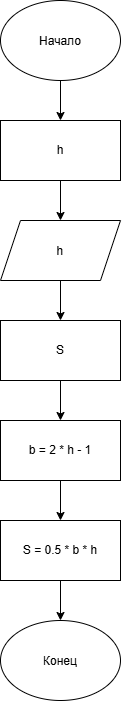

The diagram above was exported from draw.io. Its source (the exported page's mxGraphModel, read from the mxfile embedded in the PNG):
<mxGraphModel dx="1366" dy="792" grid="1" gridSize="10" guides="1" tooltips="1" connect="1" arrows="1" fold="1" page="1" pageScale="1" pageWidth="827" pageHeight="1169" math="0" shadow="0">
  <root>
    <mxCell id="0" />
    <mxCell id="1" parent="0" />
    <mxCell id="xVfs3-Hc34jBPdKn1M1t-2" parent="1" style="ellipse;whiteSpace=wrap;html=1;shapeInside=1;" value="Начало&lt;div&gt;&lt;br&gt;&lt;/div&gt;" vertex="1">
      <mxGeometry height="80" width="120" x="340" y="40" as="geometry" />
    </mxCell>
    <mxCell id="xVfs3-Hc34jBPdKn1M1t-5" edge="1" parent="1" source="xVfs3-Hc34jBPdKn1M1t-2" style="endArrow=classic;html=1;rounded=0;defaultLabelBackgroundColor=page;exitX=0.5;exitY=1;exitDx=0;exitDy=0;entryX=0.5;entryY=0;entryDx=0;entryDy=0;" value="">
      <mxGeometry height="50" relative="1" width="50" as="geometry">
        <mxPoint x="390" y="430" as="sourcePoint" />
        <mxPoint x="400" y="160" as="targetPoint" />
      </mxGeometry>
    </mxCell>
    <mxCell id="RjuN1d7eQoDJOqzWI_hH-1" parent="1" style="rounded=0;whiteSpace=wrap;html=1;" value="S = 0.5 * b * h" vertex="1">
      <mxGeometry height="60" width="120" x="340" y="560" as="geometry" />
    </mxCell>
    <mxCell id="RjuN1d7eQoDJOqzWI_hH-2" edge="1" parent="1" style="endArrow=classic;html=1;rounded=0;defaultLabelBackgroundColor=page;entryX=0.5;entryY=0;entryDx=0;entryDy=0;" target="RjuN1d7eQoDJOqzWI_hH-3" value="">
      <mxGeometry height="50" relative="1" width="50" as="geometry">
        <mxPoint x="400" y="620" as="sourcePoint" />
        <mxPoint x="400" y="520" as="targetPoint" />
      </mxGeometry>
    </mxCell>
    <mxCell id="RjuN1d7eQoDJOqzWI_hH-3" parent="1" style="ellipse;whiteSpace=wrap;html=1;shapeInside=1;" value="&lt;div&gt;Конец&lt;/div&gt;" vertex="1">
      <mxGeometry height="80" width="120" x="340" y="660" as="geometry" />
    </mxCell>
    <mxCell id="jqkYq_CeDNX4IK2loUog-1" parent="1" style="shape=parallelogram;perimeter=parallelogramPerimeter;whiteSpace=wrap;html=1;shapeInside=1;fixedSize=1;" value="h" vertex="1">
      <mxGeometry height="60" width="120" x="340" y="260" as="geometry" />
    </mxCell>
    <mxCell id="jqkYq_CeDNX4IK2loUog-2" parent="1" style="rounded=0;whiteSpace=wrap;html=1;" value="h" vertex="1">
      <mxGeometry height="60" width="120" x="340" y="160" as="geometry" />
    </mxCell>
    <mxCell id="jqkYq_CeDNX4IK2loUog-3" edge="1" parent="1" style="endArrow=classic;html=1;rounded=0;defaultLabelBackgroundColor=page;exitX=0.5;exitY=1;exitDx=0;exitDy=0;entryX=0.5;entryY=0;entryDx=0;entryDy=0;" value="">
      <mxGeometry height="50" relative="1" width="50" as="geometry">
        <mxPoint x="400" y="220" as="sourcePoint" />
        <mxPoint x="400" y="260" as="targetPoint" />
      </mxGeometry>
    </mxCell>
    <mxCell id="jqkYq_CeDNX4IK2loUog-4" parent="1" style="rounded=0;whiteSpace=wrap;html=1;" value="S" vertex="1">
      <mxGeometry height="60" width="120" x="340" y="360" as="geometry" />
    </mxCell>
    <mxCell id="jqkYq_CeDNX4IK2loUog-5" parent="1" style="rounded=0;whiteSpace=wrap;html=1;" value="b = 2 * h - 1" vertex="1">
      <mxGeometry height="60" width="120" x="340" y="460" as="geometry" />
    </mxCell>
    <mxCell id="jqkYq_CeDNX4IK2loUog-6" edge="1" parent="1" style="endArrow=classic;html=1;rounded=0;defaultLabelBackgroundColor=page;exitX=0.5;exitY=1;exitDx=0;exitDy=0;entryX=0.5;entryY=0;entryDx=0;entryDy=0;" value="">
      <mxGeometry height="50" relative="1" width="50" as="geometry">
        <mxPoint x="400" y="320" as="sourcePoint" />
        <mxPoint x="400" y="360" as="targetPoint" />
      </mxGeometry>
    </mxCell>
    <mxCell id="jqkYq_CeDNX4IK2loUog-7" edge="1" parent="1" style="endArrow=classic;html=1;rounded=0;defaultLabelBackgroundColor=page;exitX=0.5;exitY=1;exitDx=0;exitDy=0;entryX=0.5;entryY=0;entryDx=0;entryDy=0;" value="">
      <mxGeometry height="50" relative="1" width="50" as="geometry">
        <mxPoint x="400" y="420" as="sourcePoint" />
        <mxPoint x="400" y="460" as="targetPoint" />
      </mxGeometry>
    </mxCell>
    <mxCell id="jqkYq_CeDNX4IK2loUog-8" edge="1" parent="1" style="endArrow=classic;html=1;rounded=0;defaultLabelBackgroundColor=page;exitX=0.5;exitY=1;exitDx=0;exitDy=0;entryX=0.5;entryY=0;entryDx=0;entryDy=0;" value="">
      <mxGeometry height="50" relative="1" width="50" as="geometry">
        <mxPoint x="400" y="520" as="sourcePoint" />
        <mxPoint x="400" y="560" as="targetPoint" />
      </mxGeometry>
    </mxCell>
  </root>
</mxGraphModel>